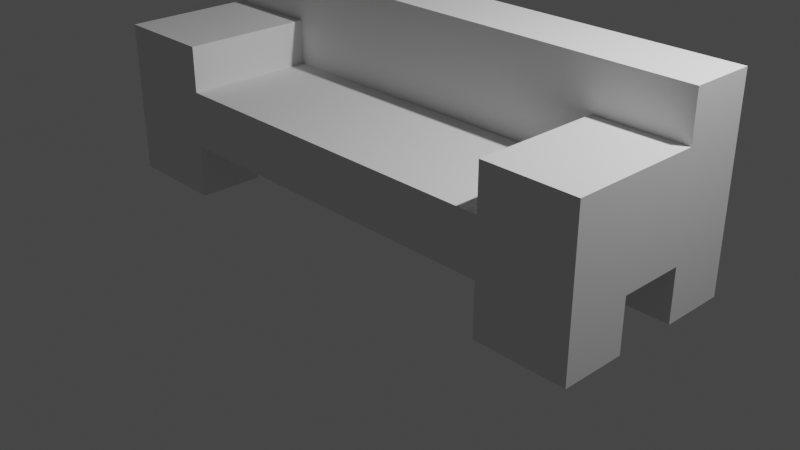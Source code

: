 # Source: cobaPertemuan2.blend  (saved by Blender 3.6.13; exported with 4.5.12 LTS)
import bpy
from mathutils import Matrix  # noqa: F401  (used for matrix-valued properties, if any)

bpy.ops.wm.read_factory_settings(use_empty=True)
scene = bpy.context.scene
scene.name = 'Scene'

# ---- collections
col_collection = bpy.data.collections.new('Collection'); scene.collection.children.link(col_collection)

# ---- world
world_world = bpy.data.worlds.new('World'); scene.world = world_world
world_world.use_nodes = True; world_world.node_tree.nodes.clear()
_N = world_world.node_tree.nodes; _L = world_world.node_tree.links
n0 = _N.new('ShaderNodeOutputWorld'); n0.name = 'World Output'; n0.location = (300, 300)
n1 = _N.new('ShaderNodeBackground'); n1.name = 'Background'; n1.location = (10, 300)
n1.inputs[0].default_value = (0.05088, 0.05088, 0.05088, 1.0)
_L.new(n1.outputs[0], n0.inputs[0])
n0.is_active_output = True
world_world.color = (0.05088, 0.05088, 0.05088)
world_world.use_sun_shadow = False
world_world.sun_shadow_jitter_overblur = 0.0

# ---- cameras
cam_camera = bpy.data.cameras.new('Camera')
cam_camera.clip_end = 100.0
cam_camera.ortho_scale = 7.314

# ---- lights
light_light = bpy.data.lights.new('Light', 'POINT')
light_light.transmission_factor = 0.0
light_light.energy = 1000.0
light_light.shadow_soft_size = 0.1
light_light.shadow_maximum_resolution = 0.006
light_light.use_absolute_resolution = True

# ---- meshes
me_cube_001 = bpy.data.meshes.new('Cube.001')
me_cube_001.from_pydata([(-1.0, -1.0, -1.0), (-1.0, -1.0, 1.0), (-1.0, 1.0, -1.0), (-1.0, 1.0, 1.0), (1.0, -1.0, -1.0), (1.0, -1.0, 1.0), (1.0, 1.0, -1.0), (1.0, 1.0, 1.0), (-1.0, 0.3333, -1.0), (-1.0, -0.3333, -1.0), (-1.0, -0.3333, 1.0), (-1.0, 0.3333, 1.0), (1.0, -0.3333, -1.0), (1.0, 0.3333, -1.0), (1.0, 0.3333, 1.0), (1.0, -0.3333, 1.0), (0.6685, 1.0, -1.0), (0.6685, 1.0, 1.0), (0.6685, -1.0, -1.0), (0.6685, -1.0, 1.0), (0.6685, 0.3333, 1.0), (0.6685, -0.3333, 1.0), (0.6685, 0.3333, -1.0), (0.6685, -0.3333, -1.0), (-0.6365, 1.0, -1.0), (-0.6365, -1.0, 1.0), (-0.6365, 0.3333, -1.0), (-0.6365, -0.3333, -1.0), (-0.6365, 1.0, 1.0), (-0.6365, -1.0, -1.0), (-0.6365, 0.3333, 1.0), (-0.6365, -0.3333, 1.0), (-1.0, 0.3333, 4.342), (-1.0, 1.0, 4.342), (0.6685, 1.0, 4.342), (1.0, 1.0, 4.342), (1.0, 0.3333, 4.342), (0.6685, 0.3333, 4.342), (-0.6365, 1.0, 4.342), (-0.6365, 0.3333, 4.342), (1.0, -0.3333, 2.629), (1.0, -1.0, 2.629), (-0.6365, -1.0, 2.629), (-1.0, -1.0, 2.629), (-1.0, -0.3333, 2.629), (-1.0, 0.3333, 2.629), (1.0, 0.3333, 2.629), (0.6685, 0.3333, 2.629), (0.6685, -0.3333, 2.629), (0.6685, -1.0, 2.629), (-0.6365, 0.3333, 2.629), (-0.6365, -0.3333, 2.629), (-1.0, -0.3333, -2.897), (-1.0, -1.0, -2.897), (-0.6365, 1.0, -2.897), (-1.0, 1.0, -2.897), (1.0, 0.3333, -2.897), (1.0, 1.0, -2.897), (0.6685, -1.0, -2.897), (1.0, -1.0, -2.897), (-1.0, 0.3333, -2.897), (1.0, -0.3333, -2.897), (-0.6365, 0.3333, -2.897), (-0.6365, -0.3333, -2.897), (0.6685, 1.0, -2.897), (0.6685, 0.3333, -2.897), (0.6685, -0.3333, -2.897), (-0.6365, -1.0, -2.897)], [], [(8, 11, 3, 2), (16, 17, 7, 6), (12, 15, 5, 4), (29, 25, 1, 0), (26, 8, 60, 62), (10, 1, 43, 44), (28, 3, 33, 38), (19, 5, 41, 49), (6, 13, 56, 57), (22, 13, 12, 23), (6, 7, 14, 13), (13, 14, 15, 12), (0, 1, 10, 9), (9, 10, 11, 8), (26, 22, 23, 27), (24, 16, 22, 26), (25, 31, 51, 42), (11, 30, 39, 32), (14, 20, 47, 46), (27, 23, 18, 29), (4, 5, 19, 18), (24, 28, 17, 16), (2, 3, 28, 24), (16, 6, 57, 64), (23, 12, 61, 66), (8, 26, 27, 9), (20, 30, 31, 21), (30, 20, 37, 39), (21, 31, 25, 19), (18, 19, 25, 29), (38, 33, 32, 39), (35, 34, 37, 36), (34, 38, 39, 37), (3, 11, 32, 33), (20, 14, 36, 37), (17, 28, 38, 34), (14, 7, 35, 36), (7, 17, 34, 35), (51, 44, 43, 42), (50, 45, 44, 51), (46, 47, 48, 40), (40, 48, 49, 41), (20, 21, 48, 47), (1, 25, 42, 43), (5, 15, 40, 41), (11, 10, 44, 45), (31, 30, 50, 51), (15, 14, 46, 40), (30, 11, 45, 50), (21, 19, 49, 48), (66, 61, 59, 58), (64, 57, 56, 65), (52, 63, 67, 53), (55, 54, 62, 60), (0, 9, 52, 53), (22, 16, 64, 65), (9, 27, 63, 52), (27, 29, 67, 63), (12, 4, 59, 61), (24, 26, 62, 54), (4, 18, 58, 59), (2, 24, 54, 55), (18, 23, 66, 58), (13, 22, 65, 56), (29, 0, 53, 67), (8, 2, 55, 60)])
_uv = me_cube_001.uv_layers.new(name='UVMap')
_uv.uv.foreach_set('vector', [0.375, 0.1667, 0.625, 0.1667, 0.625, 0.25, 0.375, 0.25, 0.375, 0.4586, 0.625, 0.4586, 0.625, 0.5, 0.375, 0.5, 0.375, 0.6667, 0.625, 0.6667, 0.625, 0.75, 0.375, 0.75, 0.375, 0.9546, 0.625, 0.9546, 0.625, 1.0, 0.375, 1.0, 0.1704, 0.5833, 0.125, 0.5833, 0.125, 0.5833, 0.1704, 0.5833, 0.625, 0.08333, 0.625, 0.0, 0.625, 0.0, 0.625, 0.08333, 0.625, 0.2954, 0.625, 0.25, 0.625, 0.25, 0.625, 0.2954, 0.625, 0.7914, 0.625, 0.75, 0.625, 0.75, 0.625, 0.7914, 0.375, 0.5, 0.375, 0.5833, 0.375, 0.5833, 0.375, 0.5, 0.3336, 0.5833, 0.375, 0.5833, 0.375, 0.6667, 0.3336, 0.6667, 0.375, 0.5, 0.625, 0.5, 0.625, 0.5833, 0.375, 0.5833, 0.375, 0.5833, 0.625, 0.5833, 0.625, 0.6667, 0.375, 0.6667, 0.375, 0.0, 0.625, 0.0, 0.625, 0.08333, 0.375, 0.08333, 0.375, 0.08333, 0.625, 0.08333, 0.625, 0.1667, 0.375, 0.1667, 0.1704, 0.5833, 0.3336, 0.5833, 0.3336, 0.6667, 0.1704, 0.6667, 0.1704, 0.5, 0.3336, 0.5, 0.3336, 0.5833, 0.1704, 0.5833, 0.8296, 0.75, 0.8296, 0.6667, 0.8296, 0.6667, 0.8296, 0.75, 0.875, 0.5833, 0.8296, 0.5833, 0.8296, 0.5833, 0.875, 0.5833, 0.625, 0.5833, 0.6664, 0.5833, 0.6664, 0.5833, 0.625, 0.5833, 0.1704, 0.6667, 0.3336, 0.6667, 0.3336, 0.75, 0.1704, 0.75, 0.375, 0.75, 0.625, 0.75, 0.625, 0.7914, 0.375, 0.7914, 0.375, 0.2954, 0.625, 0.2954, 0.625, 0.4586, 0.375, 0.4586, 0.375, 0.25, 0.625, 0.25, 0.625, 0.2954, 0.375, 0.2954, 0.375, 0.4586, 0.375, 0.5, 0.375, 0.5, 0.375, 0.4586, 0.3336, 0.6667, 0.375, 0.6667, 0.375, 0.6667, 0.3336, 0.6667, 0.125, 0.5833, 0.1704, 0.5833, 0.1704, 0.6667, 0.125, 0.6667, 0.6664, 0.5833, 0.8296, 0.5833, 0.8296, 0.6667, 0.6664, 0.6667, 0.8296, 0.5833, 0.6664, 0.5833, 0.6664, 0.5833, 0.8296, 0.5833, 0.6664, 0.6667, 0.8296, 0.6667, 0.8296, 0.75, 0.6664, 0.75, 0.375, 0.7914, 0.625, 0.7914, 0.625, 0.9546, 0.375, 0.9546, 0.8296, 0.5, 0.875, 0.5, 0.875, 0.5833, 0.8296, 0.5833, 0.625, 0.5, 0.6664, 0.5, 0.6664, 0.5833, 0.625, 0.5833, 0.6664, 0.5, 0.8296, 0.5, 0.8296, 0.5833, 0.6664, 0.5833, 0.625, 0.25, 0.625, 0.1667, 0.625, 0.1667, 0.625, 0.25, 0.6664, 0.5833, 0.625, 0.5833, 0.625, 0.5833, 0.6664, 0.5833, 0.625, 0.4586, 0.625, 0.2954, 0.625, 0.2954, 0.625, 0.4586, 0.625, 0.5833, 0.625, 0.5, 0.625, 0.5, 0.625, 0.5833, 0.625, 0.5, 0.625, 0.4586, 0.625, 0.4586, 0.625, 0.5, 0.8296, 0.6667, 0.875, 0.6667, 0.875, 0.75, 0.8296, 0.75, 0.8296, 0.5833, 0.875, 0.5833, 0.875, 0.6667, 0.8296, 0.6667, 0.625, 0.5833, 0.6664, 0.5833, 0.6664, 0.6667, 0.625, 0.6667, 0.625, 0.6667, 0.6664, 0.6667, 0.6664, 0.75, 0.625, 0.75, 0.6664, 0.5833, 0.6664, 0.6667, 0.6664, 0.6667, 0.6664, 0.5833, 0.625, 1.0, 0.625, 0.9546, 0.625, 0.9546, 0.625, 1.0, 0.625, 0.75, 0.625, 0.6667, 0.625, 0.6667, 0.625, 0.75, 0.625, 0.1667, 0.625, 0.08333, 0.625, 0.08333, 0.625, 0.1667, 0.8296, 0.6667, 0.8296, 0.5833, 0.8296, 0.5833, 0.8296, 0.6667, 0.625, 0.6667, 0.625, 0.5833, 0.625, 0.5833, 0.625, 0.6667, 0.8296, 0.5833, 0.875, 0.5833, 0.875, 0.5833, 0.8296, 0.5833, 0.6664, 0.6667, 0.6664, 0.75, 0.6664, 0.75, 0.6664, 0.6667, 0.3336, 0.6667, 0.375, 0.6667, 0.375, 0.75, 0.3336, 0.75, 0.3336, 0.5, 0.375, 0.5, 0.375, 0.5833, 0.3336, 0.5833, 0.125, 0.6667, 0.1704, 0.6667, 0.1704, 0.75, 0.125, 0.75, 0.125, 0.5, 0.1704, 0.5, 0.1704, 0.5833, 0.125, 0.5833, 0.375, 0.0, 0.375, 0.08333, 0.375, 0.08333, 0.375, 0.0, 0.3336, 0.5833, 0.3336, 0.5, 0.3336, 0.5, 0.3336, 0.5833, 0.125, 0.6667, 0.1704, 0.6667, 0.1704, 0.6667, 0.125, 0.6667, 0.1704, 0.6667, 0.1704, 0.75, 0.1704, 0.75, 0.1704, 0.6667, 0.375, 0.6667, 0.375, 0.75, 0.375, 0.75, 0.375, 0.6667, 0.1704, 0.5, 0.1704, 0.5833, 0.1704, 0.5833, 0.1704, 0.5, 0.375, 0.75, 0.375, 0.7914, 0.375, 0.7914, 0.375, 0.75, 0.375, 0.25, 0.375, 0.2954, 0.375, 0.2954, 0.375, 0.25, 0.3336, 0.75, 0.3336, 0.6667, 0.3336, 0.6667, 0.3336, 0.75, 0.375, 0.5833, 0.3336, 0.5833, 0.3336, 0.5833, 0.375, 0.5833, 0.375, 0.9546, 0.375, 1.0, 0.375, 1.0, 0.375, 0.9546, 0.375, 0.1667, 0.375, 0.25, 0.375, 0.25, 0.375, 0.1667])
me_cube_001.update()

# ---- objects
ob_light = bpy.data.objects.new('Light', light_light)
ob_camera = bpy.data.objects.new('Camera', cam_camera)
ob_cube = bpy.data.objects.new('Cube', me_cube_001)

# ---- transforms, parenting, visibility, modifiers, constraints
ob_light.location = (4.076, 1.005, 5.904)
ob_light.rotation_euler = (0.6503, 0.05522, 1.866)
ob_light.lock_rotations_4d = False
ob_light.empty_display_type = 'ARROWS'
ob_light.color = (0.0, 0.0, 0.0, 0.0)
ob_light.lineart.crease_threshold = 0.0
ob_camera.location = (7.359, -6.926, 4.958)
ob_camera.rotation_euler = (1.109, 0.0, 0.8149)
ob_camera.lock_rotations_4d = False
ob_camera.empty_display_type = 'ARROWS'
ob_camera.color = (0.0, 0.0, 0.0, 0.0)
ob_camera.display_type = 'WIRE'
ob_camera.lineart.crease_threshold = 0.0
ob_cube.location = (0.0, 0.0, 0.8052)
ob_cube.scale = (3.008, 1.047, 0.2981)

# ---- collection membership
col_collection.objects.link(ob_light)
col_collection.objects.link(ob_camera)
col_collection.objects.link(ob_cube)

# ---- scene / render settings (as saved in the file)
scene.camera = ob_camera
scene.frame_start = 1; scene.frame_end = 250; scene.frame_set(1)
scene.render.engine = 'BLENDER_EEVEE_NEXT'
scene.cycles.sampling_pattern = 'TABULATED_SOBOL'
scene.view_settings.view_transform = 'Filmic'
bpy.context.view_layer.update()
